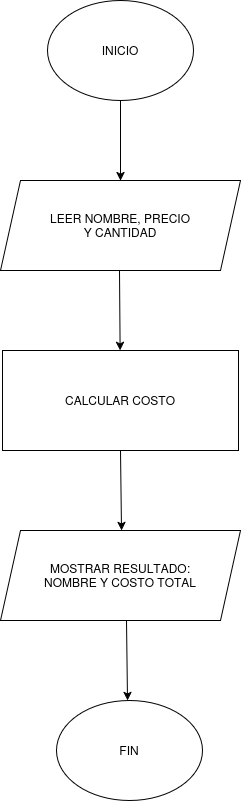

The diagram above was exported from draw.io. Its source (the exported page's mxGraphModel, read from the mxfile embedded in the PNG):
<mxGraphModel dx="1371" dy="795" grid="1" gridSize="10" guides="1" tooltips="1" connect="1" arrows="1" fold="1" page="1" pageScale="1" pageWidth="827" pageHeight="1169" math="0" shadow="0">
  <root>
    <mxCell id="0" />
    <mxCell id="1" parent="0" />
    <mxCell id="qMSuz0LTX1B6NFfyT1Dh-1" parent="1" style="ellipse;whiteSpace=wrap;html=1;" value="INICIO" vertex="1">
      <mxGeometry height="100" width="146" x="341" y="20" as="geometry" />
    </mxCell>
    <mxCell id="qMSuz0LTX1B6NFfyT1Dh-2" parent="1" style="shape=parallelogram;perimeter=parallelogramPerimeter;whiteSpace=wrap;html=1;fixedSize=1;" value="&lt;div&gt;LEER NOMBRE, PRECIO&lt;/div&gt;&lt;div&gt;Y CANTIDAD&lt;/div&gt;" vertex="1">
      <mxGeometry height="90" width="240" x="294" y="200" as="geometry" />
    </mxCell>
    <mxCell id="qMSuz0LTX1B6NFfyT1Dh-5" edge="1" parent="1" style="endArrow=classic;html=1;rounded=0;entryX=0.5;entryY=0;entryDx=0;entryDy=0;" target="qMSuz0LTX1B6NFfyT1Dh-2" value="">
      <mxGeometry height="50" relative="1" width="50" as="geometry">
        <mxPoint x="414" y="120" as="sourcePoint" />
        <mxPoint x="414" y="190" as="targetPoint" />
      </mxGeometry>
    </mxCell>
    <mxCell id="qMSuz0LTX1B6NFfyT1Dh-7" parent="1" style="rounded=0;whiteSpace=wrap;html=1;" value="CALCULAR COSTO" vertex="1">
      <mxGeometry height="100" width="236" x="296" y="370" as="geometry" />
    </mxCell>
    <mxCell id="qMSuz0LTX1B6NFfyT1Dh-8" edge="1" parent="1" style="endArrow=classic;html=1;rounded=0;" target="qMSuz0LTX1B6NFfyT1Dh-7" value="">
      <mxGeometry height="50" relative="1" width="50" as="geometry">
        <mxPoint x="413" y="290" as="sourcePoint" />
        <mxPoint x="413" y="370" as="targetPoint" />
      </mxGeometry>
    </mxCell>
    <mxCell id="qMSuz0LTX1B6NFfyT1Dh-9" parent="1" style="shape=parallelogram;perimeter=parallelogramPerimeter;whiteSpace=wrap;html=1;fixedSize=1;" value="&lt;div&gt;MOSTRAR RESULTADO:&lt;/div&gt;&lt;div&gt;NOMBRE Y COSTO TOTAL&lt;/div&gt;" vertex="1">
      <mxGeometry height="90" width="240" x="294" y="550" as="geometry" />
    </mxCell>
    <mxCell id="qMSuz0LTX1B6NFfyT1Dh-10" edge="1" parent="1" style="endArrow=classic;html=1;rounded=0;" value="">
      <mxGeometry height="50" relative="1" width="50" as="geometry">
        <mxPoint x="414" y="470" as="sourcePoint" />
        <mxPoint x="415" y="550" as="targetPoint" />
      </mxGeometry>
    </mxCell>
    <mxCell id="qMSuz0LTX1B6NFfyT1Dh-11" edge="1" parent="1" style="endArrow=classic;html=1;rounded=0;" value="">
      <mxGeometry height="50" relative="1" width="50" as="geometry">
        <mxPoint x="420" y="640" as="sourcePoint" />
        <mxPoint x="421" y="720" as="targetPoint" />
      </mxGeometry>
    </mxCell>
    <mxCell id="qMSuz0LTX1B6NFfyT1Dh-13" parent="1" style="ellipse;whiteSpace=wrap;html=1;" value="FIN" vertex="1">
      <mxGeometry height="100" width="146" x="350" y="720" as="geometry" />
    </mxCell>
  </root>
</mxGraphModel>